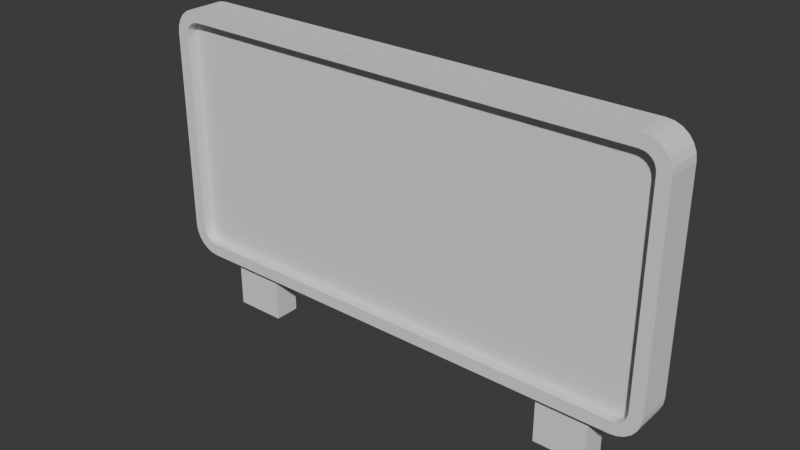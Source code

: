 # Source: TargetWall.blend  (saved by Blender 4.0.36; exported with 4.5.12 LTS)
import bpy
from mathutils import Matrix  # noqa: F401  (used for matrix-valued properties, if any)

bpy.ops.wm.read_factory_settings(use_empty=True)
scene = bpy.context.scene
scene.name = 'Scene'

# ---- collections
col_collection = bpy.data.collections.new('Collection'); scene.collection.children.link(col_collection)

# ---- world
world_world = bpy.data.worlds.new('World'); scene.world = world_world
world_world.use_nodes = True; world_world.node_tree.nodes.clear()
_N = world_world.node_tree.nodes; _L = world_world.node_tree.links
n0 = _N.new('ShaderNodeOutputWorld'); n0.name = 'World Output'; n0.location = (300, 300)
n1 = _N.new('ShaderNodeBackground'); n1.name = 'Background'; n1.location = (10, 300)
n1.inputs[0].default_value = (0.05088, 0.05088, 0.05088, 1.0)
_L.new(n1.outputs[0], n0.inputs[0])
n0.is_active_output = True
world_world.color = (0.05088, 0.05088, 0.05088)
world_world.use_sun_shadow = False
world_world.sun_shadow_jitter_overblur = 0.0

# ---- meshes
me_cube_001 = bpy.data.meshes.new('Cube.001')
me_cube_001.from_pydata([(-8.0, 0.0, -1.0), (-8.0, 0.0, 1.0), (-8.0, 1.0, -1.0), (-8.0, 1.0, 1.0), (-6.0, 0.0, -1.0), (-6.0, 0.0, 1.0), (-6.0, 1.0, -1.0), (-6.0, 1.0, 1.0)], [], [(0, 1, 3, 2), (2, 3, 7, 6), (6, 7, 5, 4), (4, 5, 1, 0), (2, 6, 4, 0), (7, 3, 1, 5)])
_uv = me_cube_001.uv_layers.new(name='UVMap')
_uv.uv.foreach_set('vector', [0.375, 0.0, 0.625, 0.0, 0.625, 0.25, 0.375, 0.25, 0.375, 0.25, 0.625, 0.25, 0.625, 0.5, 0.375, 0.5, 0.375, 0.5, 0.625, 0.5, 0.625, 0.75, 0.375, 0.75, 0.375, 0.75, 0.625, 0.75, 0.625, 1.0, 0.375, 1.0, 0.125, 0.5, 0.375, 0.5, 0.375, 0.75, 0.125, 0.75, 0.625, 0.5, 0.875, 0.5, 0.875, 0.75, 0.625, 0.75])
me_cube_001.update()
me_cube_002 = bpy.data.meshes.new('Cube.002')
me_cube_002.from_pydata([(0.0, 1.0, 0.0), (0.0, 1.0, 10.0), (0.0, 0.0, 0.0), (0.0, 0.0, 10.0), (-9.521, 0.0, 1.077), (-8.923, 0.0, 0.4794), (-9.497, 0.0, 0.9002), (-9.441, 0.0, 0.7646), (-9.352, 0.0, 0.6482), (-9.235, 0.0, 0.5588), (-9.1, 0.0, 0.5027), (-8.923, 0.0, 9.521), (-9.521, 0.0, 8.923), (-9.1, 0.0, 9.497), (-9.235, 0.0, 9.441), (-9.352, 0.0, 9.352), (-9.441, 0.0, 9.235), (-9.497, 0.0, 9.1), (-8.954, 1.0, 0.0), (-10.0, 1.0, 1.046), (-9.225, 1.0, 0.03563), (-9.477, 1.0, 0.1401), (-9.694, 1.0, 0.3063), (-9.86, 1.0, 0.5228), (-9.964, 1.0, 0.775), (-10.0, 1.0, 8.954), (-8.954, 1.0, 10.0), (-9.964, 1.0, 9.225), (-9.86, 1.0, 9.477), (-9.694, 1.0, 9.694), (-9.477, 1.0, 9.86), (-9.225, 1.0, 9.964), (-8.954, 0.0, 0.0), (0.0, 0.0, 9.521), (0.0, 0.0, 0.4794), (-9.225, 0.0, 0.03563), (-9.477, 0.0, 0.1401), (-9.694, 0.0, 0.3063), (-9.86, 0.0, 0.5228), (-9.964, 0.0, 0.775), (-10.0, 0.0, 1.046), (-9.225, 0.0, 9.964), (-8.954, 0.0, 10.0), (-9.477, 0.0, 9.86), (-9.694, 0.0, 9.694), (-9.86, 0.0, 9.477), (-9.964, 0.0, 9.225), (-10.0, 0.0, 8.954), (-8.954, -0.4, 0.0), (-9.225, -0.4, 0.03563), (-9.477, -0.4, 0.1401), (-9.694, -0.4, 0.3063), (-9.86, -0.4, 0.5228), (-9.964, -0.4, 0.775), (-10.0, -0.4, 1.046), (-9.225, -0.4, 9.964), (-8.954, -0.4, 10.0), (-9.477, -0.4, 9.86), (-9.694, -0.4, 9.694), (-9.86, -0.4, 9.477), (-9.964, -0.4, 9.225), (-10.0, -0.4, 8.954), (0.0, -0.4, 0.0), (0.0, -0.4, 10.0), (-8.923, -0.4, 0.4794), (-9.1, -0.4, 0.5027), (-9.235, -0.4, 0.5588), (-9.352, -0.4, 0.6482), (-9.441, -0.4, 0.7646), (-9.497, -0.4, 0.9002), (-9.521, -0.4, 1.077), (-9.1, -0.4, 9.497), (-8.923, -0.4, 9.521), (-9.235, -0.4, 9.441), (-9.352, -0.4, 9.352), (-9.441, -0.4, 9.235), (-9.497, -0.4, 9.1), (-9.521, -0.4, 8.923), (0.0, -0.4, 0.4794), (0.0, -0.4, 9.521)], [], [(34, 33, 11, 13, 14, 15, 16, 17, 12, 4, 6, 7, 8, 9, 10, 5), (1, 26, 42, 3), (18, 20, 21, 22, 23, 24, 19, 25, 27, 28, 29, 30, 31, 26, 1, 0), (40, 47, 25, 19), (18, 32, 35, 20), (20, 35, 36, 21), (21, 36, 37, 22), (22, 37, 38, 23), (23, 38, 39, 24), (24, 39, 40, 19), (42, 26, 31, 41), (41, 31, 30, 43), (43, 30, 29, 44), (44, 29, 28, 45), (45, 28, 27, 46), (46, 27, 25, 47), (18, 0, 2, 32), (64, 65, 49, 48), (4, 12, 77, 70), (40, 39, 53, 54), (34, 5, 64, 78), (12, 17, 76, 77), (44, 45, 59, 58), (35, 32, 48, 49), (3, 42, 56, 63), (17, 16, 75, 76), (39, 38, 52, 53), (16, 15, 74, 75), (47, 40, 54, 61), (15, 14, 73, 74), (43, 44, 58, 57), (32, 2, 62, 48), (14, 13, 71, 73), (65, 66, 50, 49), (66, 67, 51, 50), (67, 68, 52, 51), (68, 69, 53, 52), (69, 70, 54, 53), (71, 72, 56, 55), (73, 71, 55, 57), (74, 73, 57, 58), (75, 74, 58, 59), (76, 75, 59, 60), (77, 76, 60, 61), (78, 64, 48, 62), (70, 77, 61, 54), (72, 79, 63, 56), (5, 10, 65, 64), (36, 35, 49, 50), (45, 46, 60, 59), (11, 33, 79, 72), (42, 41, 55, 56), (10, 9, 66, 65), (33, 3, 63, 79), (9, 8, 67, 66), (2, 34, 78, 62), (8, 7, 68, 67), (37, 36, 50, 51), (46, 47, 61, 60), (7, 6, 69, 68), (41, 43, 57, 55), (6, 4, 70, 69), (13, 11, 72, 71), (38, 37, 51, 52)])
_uv = me_cube_002.uv_layers.new(name='UVMap')
_uv.uv.foreach_set('vector', [0.387, 0.881, 0.613, 0.881, 0.613, 0.9865, 0.6124, 0.9887, 0.611, 0.9904, 0.6088, 0.9919, 0.6059, 0.993, 0.6025, 0.9937, 0.5981, 0.994, 0.4019, 0.994, 0.3975, 0.9937, 0.3941, 0.993, 0.3912, 0.9919, 0.389, 0.9904, 0.3876, 0.9887, 0.387, 0.9865, 0.75, 0.5, 0.8619, 0.5, 0.8619, 0.75, 0.75, 0.75, 0.375, 0.2631, 0.3759, 0.2597, 0.3785, 0.2565, 0.3827, 0.2538, 0.3881, 0.2518, 0.3944, 0.2504, 0.4011, 0.25, 0.5989, 0.25, 0.6056, 0.2504, 0.6119, 0.2518, 0.6173, 0.2538, 0.6215, 0.2565, 0.6241, 0.2597, 0.625, 0.2631, 0.625, 0.375, 0.375, 0.375, 0.4011, 0.0, 0.5989, 0.0, 0.5989, 0.25, 0.4011, 0.25, 0.1381, 0.5, 0.1381, 0.75, 0.1347, 0.75, 0.1347, 0.5, 0.1347, 0.5, 0.1347, 0.75, 0.1315, 0.75, 0.1315, 0.5, 0.1315, 0.5, 0.1315, 0.75, 0.125, 0.75, 0.125, 0.5, 0.375, 0.25, 0.375, 0.0, 0.3881, 0.0, 0.3881, 0.25, 0.3881, 0.25, 0.3881, 0.0, 0.3944, 0.0, 0.3944, 0.25, 0.3944, 0.25, 0.3944, 0.0, 0.4011, 0.0, 0.4011, 0.25, 0.8619, 0.75, 0.8619, 0.5, 0.8653, 0.5, 0.8653, 0.75, 0.8653, 0.75, 0.8653, 0.5, 0.8685, 0.5, 0.8685, 0.75, 0.8685, 0.75, 0.8685, 0.5, 0.875, 0.5, 0.875, 0.75, 0.625, 0.0, 0.625, 0.25, 0.6119, 0.25, 0.6119, 0.0, 0.6119, 0.0, 0.6119, 0.25, 0.6056, 0.25, 0.6056, 0.0, 0.6056, 0.0, 0.6056, 0.25, 0.5989, 0.25, 0.5989, 0.0, 0.1381, 0.5, 0.25, 0.5, 0.25, 0.75, 0.1381, 0.75, 0.387, 0.9865, 0.3876, 0.9887, 0.3759, 0.9903, 0.375, 0.9869, 0.4019, 0.994, 0.5981, 0.994, 0.5981, 0.994, 0.4019, 0.994, 0.4011, 0.0, 0.3944, 0.0, 0.3944, 0.0, 0.4011, 0.0, 0.387, 0.881, 0.387, 0.9865, 0.387, 0.9865, 0.387, 0.881, 0.5981, 0.994, 0.6025, 0.9937, 0.6025, 0.9937, 0.5981, 0.994, 0.625, 0.0, 0.6119, 0.0, 0.6119, 0.0, 0.625, 0.0, 0.1347, 0.75, 0.1381, 0.75, 0.1381, 0.75, 0.1347, 0.75, 0.75, 0.75, 0.8619, 0.75, 0.8619, 0.75, 0.75, 0.75, 0.6025, 0.9937, 0.6059, 0.993, 0.6059, 0.993, 0.6025, 0.9937, 0.3944, 0.0, 0.3881, 0.0, 0.3881, 0.0, 0.3944, 0.0, 0.6059, 0.993, 0.6088, 0.9919, 0.6088, 0.9919, 0.6059, 0.993, 0.5989, 0.0, 0.4011, 0.0, 0.4011, 0.0, 0.5989, 0.0, 0.6088, 0.9919, 0.611, 0.9904, 0.611, 0.9904, 0.6088, 0.9919, 0.8685, 0.75, 0.875, 0.75, 0.875, 0.75, 0.8685, 0.75, 0.1381, 0.75, 0.25, 0.75, 0.25, 0.75, 0.1381, 0.75, 0.611, 0.9904, 0.6124, 0.9887, 0.6124, 0.9887, 0.611, 0.9904, 0.3876, 0.9887, 0.389, 0.9904, 0.3785, 0.9935, 0.3759, 0.9903, 0.389, 0.9904, 0.3912, 0.9919, 0.3827, 0.9962, 0.3785, 0.9935, 0.3912, 0.9919, 0.3941, 0.993, 0.3881, 0.9982, 0.3827, 0.9962, 0.3941, 0.993, 0.3975, 0.9937, 0.3944, 0.9996, 0.3881, 0.9982, 0.3975, 0.9937, 0.4019, 0.994, 0.4011, 1.0, 0.3944, 0.9996, 0.6124, 0.9887, 0.613, 0.9865, 0.625, 0.9869, 0.6241, 0.9903, 0.611, 0.9904, 0.6124, 0.9887, 0.6241, 0.9903, 0.6215, 0.9935, 0.6088, 0.9919, 0.611, 0.9904, 0.6215, 0.9935, 0.6173, 0.9962, 0.6059, 0.993, 0.6088, 0.9919, 0.6173, 0.9962, 0.6119, 0.9982, 0.6025, 0.9937, 0.6059, 0.993, 0.6119, 0.9982, 0.6056, 0.9996, 0.5981, 0.994, 0.6025, 0.9937, 0.6056, 0.9996, 0.5989, 1.0, 0.387, 0.881, 0.387, 0.9865, 0.375, 0.9869, 0.375, 0.875, 0.4019, 0.994, 0.5981, 0.994, 0.5989, 1.0, 0.4011, 1.0, 0.613, 0.9865, 0.613, 0.881, 0.625, 0.875, 0.625, 0.9869, 0.387, 0.9865, 0.3876, 0.9887, 0.3876, 0.9887, 0.387, 0.9865, 0.1315, 0.75, 0.1347, 0.75, 0.1347, 0.75, 0.1315, 0.75, 0.6119, 0.0, 0.6056, 0.0, 0.6056, 0.0, 0.6119, 0.0, 0.613, 0.9865, 0.613, 0.881, 0.613, 0.881, 0.613, 0.9865, 0.8619, 0.75, 0.8653, 0.75, 0.8653, 0.75, 0.8619, 0.75, 0.3876, 0.9887, 0.389, 0.9904, 0.389, 0.9904, 0.3876, 0.9887, 0.0, 0.0, 0.0, 0.0, 0.0, 0.0, 0.0, 0.0, 0.389, 0.9904, 0.3912, 0.9919, 0.3912, 0.9919, 0.389, 0.9904, 0.0, 0.0, 0.0, 0.0, 0.0, 0.0, 0.0, 0.0, 0.3912, 0.9919, 0.3941, 0.993, 0.3941, 0.993, 0.3912, 0.9919, 0.125, 0.75, 0.1315, 0.75, 0.1315, 0.75, 0.125, 0.75, 0.6056, 0.0, 0.5989, 0.0, 0.5989, 0.0, 0.6056, 0.0, 0.3941, 0.993, 0.3975, 0.9937, 0.3975, 0.9937, 0.3941, 0.993, 0.8653, 0.75, 0.8685, 0.75, 0.8685, 0.75, 0.8653, 0.75, 0.3975, 0.9937, 0.4019, 0.994, 0.4019, 0.994, 0.3975, 0.9937, 0.6124, 0.9887, 0.613, 0.9865, 0.613, 0.9865, 0.6124, 0.9887, 0.3881, 0.0, 0.375, 0.0, 0.375, 0.0, 0.3881, 0.0])
me_cube_002.update()

# ---- objects
ob_cube = bpy.data.objects.new('Cube', me_cube_001)
ob_cube_001 = bpy.data.objects.new('Cube.001', me_cube_002)

# ---- transforms, parenting, visibility, modifiers, constraints
ob_cube.location = (0.0, 0.0, 1.0)
_m = ob_cube.modifiers.new('Mirror', 'MIRROR')
ob_cube_001.location = (0.0, 0.0, 2.0)
_m = ob_cube_001.modifiers.new('Mirror', 'MIRROR')
_m.use_clip = True

# ---- collection membership
col_collection.objects.link(ob_cube)
col_collection.objects.link(ob_cube_001)

# ---- scene / render settings (as saved in the file)
scene.frame_start = 1; scene.frame_end = 250; scene.frame_set(1)
scene.render.engine = 'BLENDER_EEVEE_NEXT'
scene.cycles.sampling_pattern = 'TABULATED_SOBOL'
bpy.context.view_layer.update()

# ---- added for rendering (the .blend has no active camera and no usable light): camera, sun
cam_auto = bpy.data.cameras.new('AutoCamera')
cam_auto.lens = 50.0
cam_auto.sensor_width = 36.0
cam_auto.clip_end = 1000.0
ob_auto_camera = bpy.data.objects.new('AutoCamera', cam_auto)
scene.collection.objects.link(ob_auto_camera)
ob_auto_camera.location = (21.6186, -25.6423, 23.2949)
ob_auto_camera.rotation_euler = (1.09748, -7.21219e-08, 0.694738)
scene.camera = ob_auto_camera
light_auto_sun = bpy.data.lights.new('AutoSun', 'SUN')
light_auto_sun.energy = 3.0
light_auto_sun.angle = 0.0523599
ob_auto_sun = bpy.data.objects.new('AutoSun', light_auto_sun)
scene.collection.objects.link(ob_auto_sun)
ob_auto_sun.rotation_euler = (0.872665, 0.174533, 0.523599)
bpy.context.view_layer.update()
